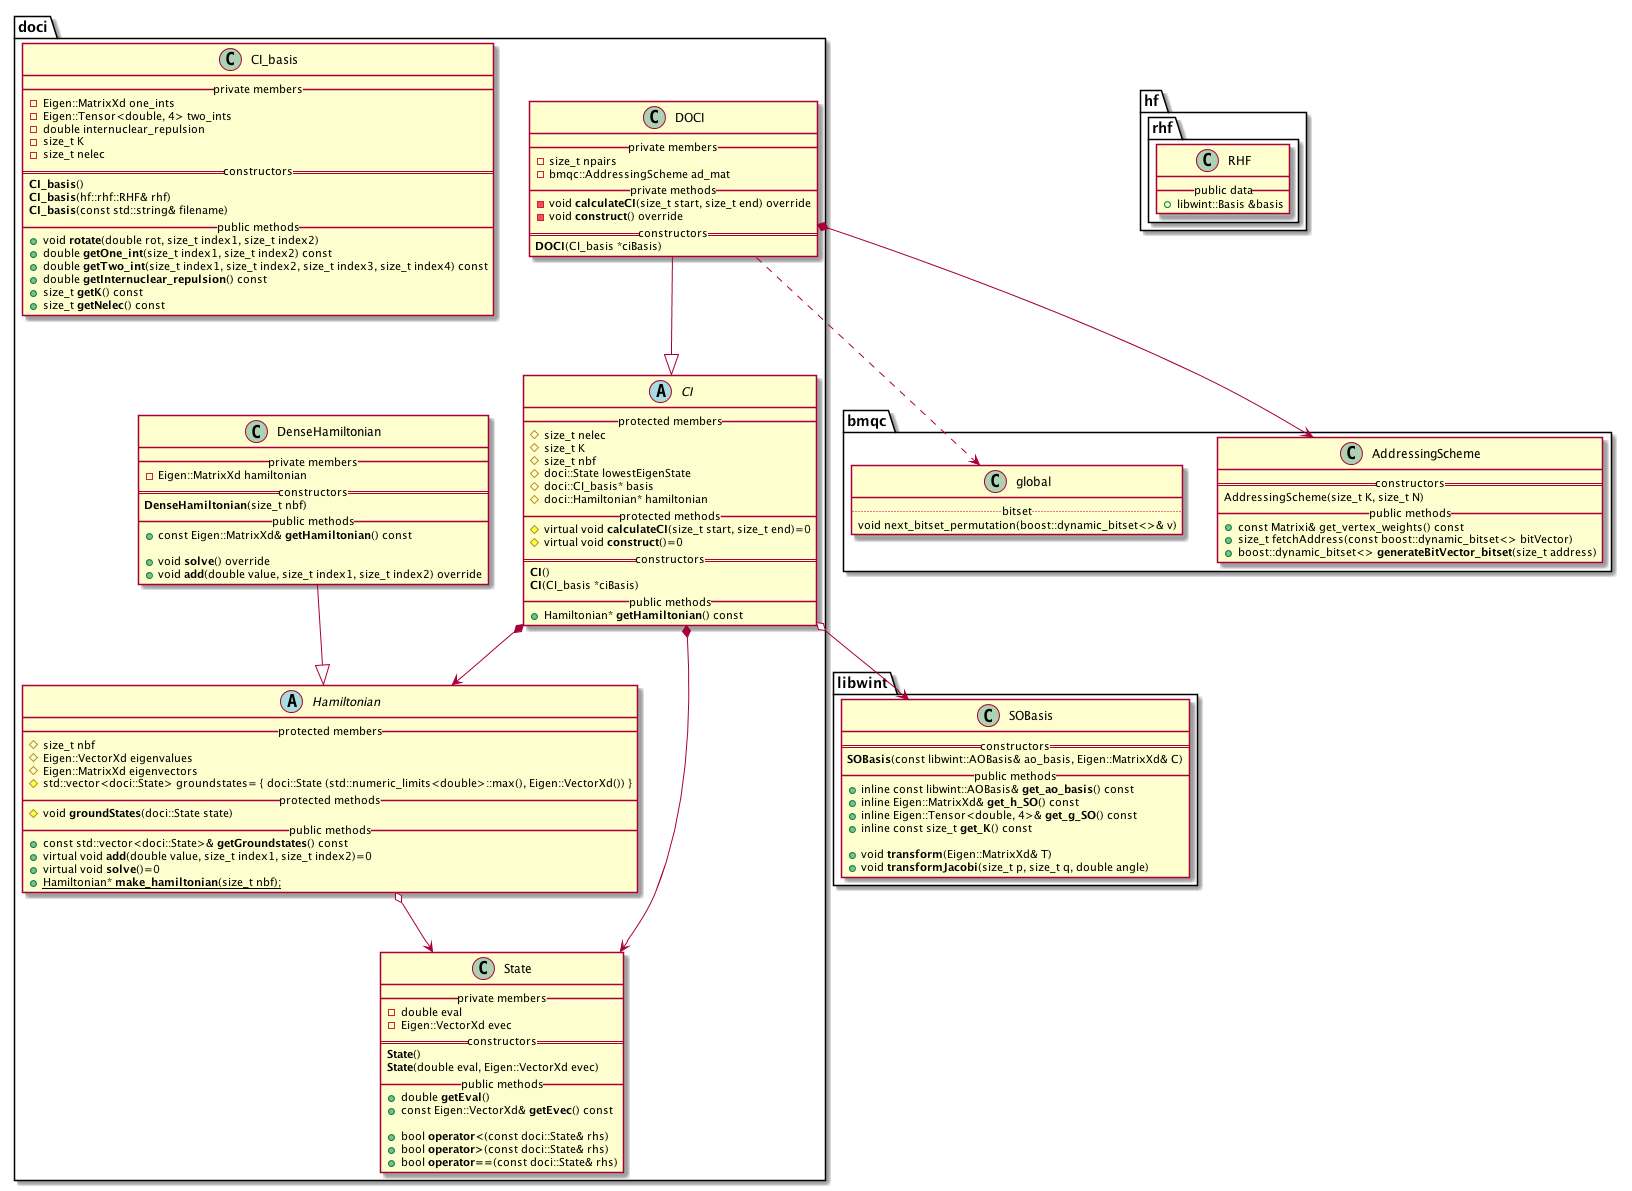

The diagram above was rendered by PlantUML. Its source (embedded in the PNG):
@startuml

namespace doci {
    abstract class CI {
        __ protected members __
            # size_t nelec
            # size_t K
            # size_t nbf
            # doci::State lowestEigenState
            # doci::CI_basis* basis
            # doci::Hamiltonian* hamiltonian
        __ protected methods __
            # virtual void **calculateCI**(size_t start, size_t end)=0
	        # virtual void **construct**()=0
        == constructors ==
	        **CI**()
	        **CI**(CI_basis *ciBasis)
	    __ public methods __
	        + Hamiltonian* **getHamiltonian**() const
    }


    class DOCI {
        __ private members __
            - size_t npairs
            - bmqc::AddressingScheme ad_mat
        __ private methods __
            - void **calculateCI**(size_t start, size_t end) override
            - void **construct**() override
        == constructors ==
            **DOCI**(CI_basis *ciBasis)
    }


    class State {
        __ private members __
            - double eval
            - Eigen::VectorXd evec
        == constructors ==
            **State**()
            **State**(double eval, Eigen::VectorXd evec)
        __ public methods __
            + double **getEval**()
            + const Eigen::VectorXd& **getEvec**() const

            + bool **operator<**(const doci::State& rhs)
            + bool **operator>**(const doci::State& rhs)
            + bool **operator==**(const doci::State& rhs)
    }


    class CI_basis {
        __ private members __
            - Eigen::MatrixXd one_ints
            - Eigen::Tensor<double, 4> two_ints
            - double internuclear_repulsion
            - size_t K
            - size_t nelec
        == constructors ==
            **CI_basis**()
            **CI_basis**(hf::rhf::RHF& rhf)
            **CI_basis**(const std::string& filename)
        __ public methods __
            + void **rotate**(double rot, size_t index1, size_t index2)
            + double **getOne_int**(size_t index1, size_t index2) const
            + double **getTwo_int**(size_t index1, size_t index2, size_t index3, size_t index4) const
            + double **getInternuclear_repulsion**() const
            + size_t **getK**() const
            + size_t **getNelec**() const
    }


    abstract class Hamiltonian {
        __ protected members __
            # size_t nbf
            # Eigen::VectorXd eigenvalues
            # Eigen::MatrixXd eigenvectors
            # std::vector<doci::State> groundstates= { doci::State (std::numeric_limits<double>::max(), Eigen::VectorXd()) }
        __ protected methods __
            # void **groundStates**(doci::State state)
        __ public methods __
            + const std::vector<doci::State>& **getGroundstates**() const
            + virtual void **add**(double value, size_t index1, size_t index2)=0
            + virtual void **solve**()=0
            + {static} Hamiltonian* **make_hamiltonian**(size_t nbf);
    }


    class DenseHamiltonian {
        __ private members __
            - Eigen::MatrixXd hamiltonian
        == constructors ==
            **DenseHamiltonian**(size_t nbf)
        __ public methods __
            + const Eigen::MatrixXd& **getHamiltonian**() const

            + void **solve**() override
            + void **add**(double value, size_t index1, size_t index2) override
    }
}


namespace bmqc {
    class AddressingScheme {
        == constructors ==
            AddressingScheme(size_t K, size_t N)
        __ public methods __
            + const Matrixi& get_vertex_weights() const
            + size_t fetchAddress(const boost::dynamic_bitset<> bitVector)
            + boost::dynamic_bitset<> **generateBitVector_bitset**(size_t address)
    }

    class global {
        .. bitset ..
            void next_bitset_permutation(boost::dynamic_bitset<>& v)
    }


}

namespace libwint {
    class SOBasis {
        == constructors ==
            **SOBasis**(const libwint::AOBasis& ao_basis, Eigen::MatrixXd& C)
        __ public methods __
            + inline const libwint::AOBasis& **get_ao_basis**() const
            + inline Eigen::MatrixXd& **get_h_SO**() const
            + inline Eigen::Tensor<double, 4>& **get_g_SO**() const
            + inline const size_t **get_K**() const

            + void **transform**(Eigen::MatrixXd& T)
            + void **transformJacobi**(size_t p, size_t q, double angle)
    }
}

namespace hf {
    namespace rhf {
        class RHF {
            __ public data __
                + libwint::Basis &basis
        }
    }
}


doci.Hamiltonian o--> doci.State

doci.DenseHamiltonian --|> doci.Hamiltonian

doci.CI *--> doci.State
doci.CI o--> libwint.SOBasis
doci.CI *--> doci.Hamiltonian

doci.DOCI --|> doci.CI
doci.DOCI *--> bmqc.AddressingScheme
doci.DOCI ..> bmqc.global


@enduml